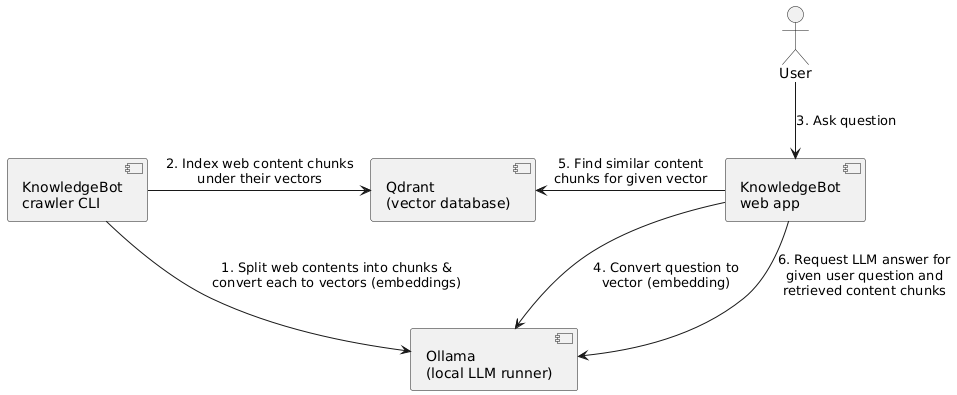

The diagram above was rendered by PlantUML. Its source (embedded in the PNG):
@startuml

actor "User" as user
component "KnowledgeBot\nweb app" as knowledgebot
component "KnowledgeBot\ncrawler CLI" as crawler
component "Qdrant\n(vector database)" as qdrant
component "Ollama\n(local LLM runner)" as ollama

crawler --> ollama : 1. Split web contents into chunks &\nconvert each to vectors (embeddings)
crawler -> qdrant : 2. Index web content chunks\nunder their vectors

user -d-> knowledgebot : 3. Ask question

knowledgebot --> ollama : 4. Convert question to\nvector (embedding)
knowledgebot -l-> qdrant: 5. Find similar content\nchunks for given vector
knowledgebot --> ollama: 6. Request LLM answer for\ngiven user question and\nretrieved content chunks

'' Layout fixes
ollama -[hidden]- qdrant

@enduml